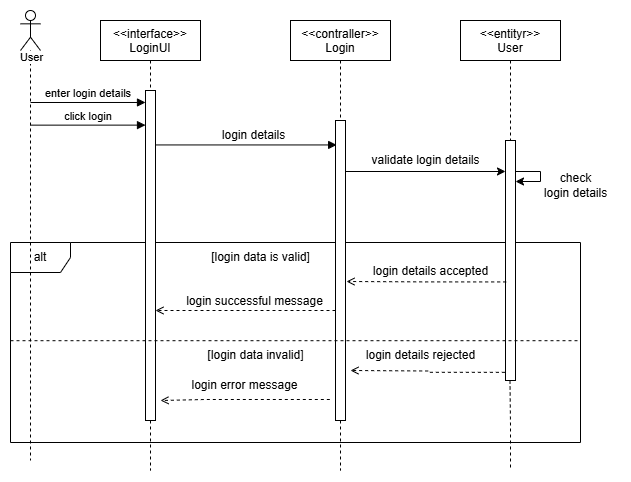

The diagram above was exported from draw.io. Its source (the exported page's mxGraphModel, read from the mxfile embedded in the PNG):
<mxGraphModel dx="1268" dy="611" grid="1" gridSize="10" guides="1" tooltips="1" connect="1" arrows="1" fold="1" page="1" pageScale="1" pageWidth="850" pageHeight="1100" math="0" shadow="0">
  <root>
    <mxCell id="0" />
    <mxCell id="1" parent="0" />
    <mxCell id="fjW4PqY6jN8pYb1oD9vx-18" value="alt" style="shape=umlFrame;whiteSpace=wrap;html=1;" parent="1" vertex="1">
      <mxGeometry x="30" y="302" width="570" height="200" as="geometry" />
    </mxCell>
    <mxCell id="3nuBFxr9cyL0pnOWT2aG-1" value="&lt;&lt;interface&gt;&gt;&#10;LoginUI" style="shape=umlLifeline;perimeter=lifelinePerimeter;container=1;collapsible=0;recursiveResize=0;rounded=0;shadow=0;strokeWidth=1;" parent="1" vertex="1">
      <mxGeometry x="120" y="80" width="100" height="450" as="geometry" />
    </mxCell>
    <mxCell id="3nuBFxr9cyL0pnOWT2aG-2" value="" style="points=[];perimeter=orthogonalPerimeter;rounded=0;shadow=0;strokeWidth=1;" parent="3nuBFxr9cyL0pnOWT2aG-1" vertex="1">
      <mxGeometry x="45" y="70" width="10" height="330" as="geometry" />
    </mxCell>
    <mxCell id="3nuBFxr9cyL0pnOWT2aG-5" value="&lt;&lt;contraller&gt;&gt;&#10;Login" style="shape=umlLifeline;perimeter=lifelinePerimeter;container=1;collapsible=0;recursiveResize=0;rounded=0;shadow=0;strokeWidth=1;" parent="1" vertex="1">
      <mxGeometry x="310" y="80" width="100" height="450" as="geometry" />
    </mxCell>
    <mxCell id="3nuBFxr9cyL0pnOWT2aG-6" value="" style="points=[];perimeter=orthogonalPerimeter;rounded=0;shadow=0;strokeWidth=1;" parent="3nuBFxr9cyL0pnOWT2aG-5" vertex="1">
      <mxGeometry x="45" y="100" width="10" height="300" as="geometry" />
    </mxCell>
    <mxCell id="3nuBFxr9cyL0pnOWT2aG-8" value="" style="verticalAlign=bottom;endArrow=block;shadow=0;strokeWidth=1;entryX=0.117;entryY=0.152;entryDx=0;entryDy=0;entryPerimeter=0;" parent="1" edge="1">
      <mxGeometry y="-20" relative="1" as="geometry">
        <mxPoint x="175.0000000000001" y="204.44000000000005" as="sourcePoint" />
        <mxPoint x="356.16999999999996" y="204.44000000000005" as="targetPoint" />
        <mxPoint as="offset" />
      </mxGeometry>
    </mxCell>
    <mxCell id="fjW4PqY6jN8pYb1oD9vx-2" style="edgeStyle=orthogonalEdgeStyle;rounded=0;orthogonalLoop=1;jettySize=auto;html=1;dashed=1;endArrow=none;endFill=0;" parent="1" source="fjW4PqY6jN8pYb1oD9vx-1" edge="1">
      <mxGeometry relative="1" as="geometry">
        <mxPoint x="50" y="520" as="targetPoint" />
        <Array as="points">
          <mxPoint x="50" y="470" />
        </Array>
      </mxGeometry>
    </mxCell>
    <mxCell id="fjW4PqY6jN8pYb1oD9vx-6" value="User" style="edgeLabel;html=1;align=center;verticalAlign=middle;resizable=0;points=[];" parent="fjW4PqY6jN8pYb1oD9vx-2" vertex="1" connectable="0">
      <mxGeometry x="-0.9374" y="1" relative="1" as="geometry">
        <mxPoint x="-1" y="-7" as="offset" />
      </mxGeometry>
    </mxCell>
    <mxCell id="fjW4PqY6jN8pYb1oD9vx-1" value="" style="shape=umlActor;verticalLabelPosition=bottom;verticalAlign=top;html=1;outlineConnect=0;" parent="1" vertex="1">
      <mxGeometry x="40" y="70" width="20" height="40" as="geometry" />
    </mxCell>
    <mxCell id="fjW4PqY6jN8pYb1oD9vx-27" style="edgeStyle=orthogonalEdgeStyle;rounded=0;orthogonalLoop=1;jettySize=auto;html=1;endArrow=none;endFill=0;dashed=1;" parent="1" source="fjW4PqY6jN8pYb1oD9vx-7" edge="1">
      <mxGeometry relative="1" as="geometry">
        <mxPoint x="530" y="530" as="targetPoint" />
      </mxGeometry>
    </mxCell>
    <mxCell id="fjW4PqY6jN8pYb1oD9vx-7" value="&lt;&lt;entityr&gt;&gt;&#10;User" style="shape=umlLifeline;perimeter=lifelinePerimeter;container=1;collapsible=0;recursiveResize=0;rounded=0;shadow=0;strokeWidth=1;" parent="1" vertex="1">
      <mxGeometry x="480" y="80" width="100" height="360" as="geometry" />
    </mxCell>
    <mxCell id="fjW4PqY6jN8pYb1oD9vx-8" value="" style="points=[];perimeter=orthogonalPerimeter;rounded=0;shadow=0;strokeWidth=1;" parent="fjW4PqY6jN8pYb1oD9vx-7" vertex="1">
      <mxGeometry x="45" y="120" width="10" height="240" as="geometry" />
    </mxCell>
    <mxCell id="fjW4PqY6jN8pYb1oD9vx-16" style="edgeStyle=orthogonalEdgeStyle;rounded=0;orthogonalLoop=1;jettySize=auto;html=1;endArrow=classic;endFill=1;" parent="fjW4PqY6jN8pYb1oD9vx-7" edge="1">
      <mxGeometry relative="1" as="geometry">
        <mxPoint x="55" y="161" as="targetPoint" />
        <mxPoint x="55" y="141" as="sourcePoint" />
        <Array as="points">
          <mxPoint x="80" y="151" />
        </Array>
      </mxGeometry>
    </mxCell>
    <mxCell id="fjW4PqY6jN8pYb1oD9vx-9" value="enter login details" style="verticalAlign=bottom;endArrow=block;entryX=0;entryY=0.054;shadow=0;strokeWidth=1;entryDx=0;entryDy=0;entryPerimeter=0;" parent="1" edge="1">
      <mxGeometry relative="1" as="geometry">
        <mxPoint x="50" y="162" as="sourcePoint" />
        <mxPoint x="165" y="161.98000000000002" as="targetPoint" />
      </mxGeometry>
    </mxCell>
    <mxCell id="fjW4PqY6jN8pYb1oD9vx-11" value="login details" style="text;html=1;align=center;verticalAlign=middle;resizable=0;points=[];autosize=1;strokeColor=none;fillColor=none;" parent="1" vertex="1">
      <mxGeometry x="228" y="180" width="90" height="30" as="geometry" />
    </mxCell>
    <mxCell id="fjW4PqY6jN8pYb1oD9vx-14" style="edgeStyle=orthogonalEdgeStyle;rounded=0;orthogonalLoop=1;jettySize=auto;html=1;endArrow=classic;endFill=1;" parent="1" edge="1">
      <mxGeometry relative="1" as="geometry">
        <mxPoint x="365.0000000000001" y="231" as="sourcePoint" />
        <mxPoint x="525" y="231" as="targetPoint" />
      </mxGeometry>
    </mxCell>
    <mxCell id="fjW4PqY6jN8pYb1oD9vx-15" value="validate login details" style="text;html=1;align=center;verticalAlign=middle;resizable=0;points=[];autosize=1;strokeColor=none;fillColor=none;" parent="1" vertex="1">
      <mxGeometry x="380" y="205" width="130" height="30" as="geometry" />
    </mxCell>
    <mxCell id="fjW4PqY6jN8pYb1oD9vx-17" value="check&lt;br&gt;login details" style="text;html=1;align=center;verticalAlign=middle;resizable=0;points=[];autosize=1;strokeColor=none;fillColor=none;" parent="1" vertex="1">
      <mxGeometry x="550" y="225" width="90" height="40" as="geometry" />
    </mxCell>
    <mxCell id="fjW4PqY6jN8pYb1oD9vx-22" value="[login data is valid]" style="text;html=1;align=center;verticalAlign=middle;resizable=0;points=[];autosize=1;strokeColor=none;fillColor=none;" parent="1" vertex="1">
      <mxGeometry x="220" y="302" width="120" height="30" as="geometry" />
    </mxCell>
    <mxCell id="fjW4PqY6jN8pYb1oD9vx-24" style="edgeStyle=orthogonalEdgeStyle;rounded=0;orthogonalLoop=1;jettySize=auto;html=1;endArrow=open;endFill=0;exitX=0.067;exitY=0.752;exitDx=0;exitDy=0;exitPerimeter=0;dashed=1;" parent="1" edge="1">
      <mxGeometry relative="1" as="geometry">
        <mxPoint x="525.6699999999998" y="341.43999999999994" as="sourcePoint" />
        <mxPoint x="366" y="341" as="targetPoint" />
        <Array as="points">
          <mxPoint x="445" y="341" />
          <mxPoint x="366" y="341" />
        </Array>
      </mxGeometry>
    </mxCell>
    <mxCell id="fjW4PqY6jN8pYb1oD9vx-25" value="login details accepted" style="text;html=1;align=center;verticalAlign=middle;resizable=0;points=[];autosize=1;strokeColor=none;fillColor=none;" parent="1" vertex="1">
      <mxGeometry x="380" y="316" width="140" height="30" as="geometry" />
    </mxCell>
    <mxCell id="fjW4PqY6jN8pYb1oD9vx-30" style="edgeStyle=orthogonalEdgeStyle;rounded=0;orthogonalLoop=1;jettySize=auto;html=1;endArrow=open;endFill=0;dashed=1;" parent="1" source="3nuBFxr9cyL0pnOWT2aG-6" target="3nuBFxr9cyL0pnOWT2aG-2" edge="1">
      <mxGeometry relative="1" as="geometry">
        <mxPoint x="349.66999999999985" y="370.43999999999994" as="sourcePoint" />
        <mxPoint x="190.0000000000001" y="370" as="targetPoint" />
        <Array as="points">
          <mxPoint x="230" y="370" />
          <mxPoint x="230" y="370" />
        </Array>
      </mxGeometry>
    </mxCell>
    <mxCell id="fjW4PqY6jN8pYb1oD9vx-31" value="login successful message" style="text;html=1;align=center;verticalAlign=middle;resizable=0;points=[];autosize=1;strokeColor=none;fillColor=none;" parent="1" vertex="1">
      <mxGeometry x="194" y="346" width="160" height="30" as="geometry" />
    </mxCell>
    <mxCell id="fjW4PqY6jN8pYb1oD9vx-33" value="" style="endArrow=none;dashed=1;html=1;rounded=0;exitX=0;exitY=0.506;exitDx=0;exitDy=0;exitPerimeter=0;entryX=0.999;entryY=0.506;entryDx=0;entryDy=0;entryPerimeter=0;" parent="1" edge="1">
      <mxGeometry width="50" height="50" relative="1" as="geometry">
        <mxPoint x="30" y="400.20000000000005" as="sourcePoint" />
        <mxPoint x="599.43" y="400.20000000000005" as="targetPoint" />
      </mxGeometry>
    </mxCell>
    <mxCell id="fjW4PqY6jN8pYb1oD9vx-34" value="login details rejected" style="text;html=1;align=center;verticalAlign=middle;resizable=0;points=[];autosize=1;strokeColor=none;fillColor=none;" parent="1" vertex="1">
      <mxGeometry x="375" y="400" width="130" height="30" as="geometry" />
    </mxCell>
    <mxCell id="fjW4PqY6jN8pYb1oD9vx-35" value="login error message" style="text;html=1;align=center;verticalAlign=middle;resizable=0;points=[];autosize=1;strokeColor=none;fillColor=none;" parent="1" vertex="1">
      <mxGeometry x="199" y="430" width="130" height="30" as="geometry" />
    </mxCell>
    <mxCell id="fjW4PqY6jN8pYb1oD9vx-36" style="edgeStyle=orthogonalEdgeStyle;rounded=0;orthogonalLoop=1;jettySize=auto;html=1;endArrow=open;endFill=0;exitX=-0.064;exitY=0.966;exitDx=0;exitDy=0;exitPerimeter=0;dashed=1;" parent="1" source="fjW4PqY6jN8pYb1oD9vx-8" edge="1">
      <mxGeometry relative="1" as="geometry">
        <mxPoint x="510" y="430" as="sourcePoint" />
        <mxPoint x="370" y="430" as="targetPoint" />
        <Array as="points" />
      </mxGeometry>
    </mxCell>
    <mxCell id="fjW4PqY6jN8pYb1oD9vx-37" style="edgeStyle=orthogonalEdgeStyle;rounded=0;orthogonalLoop=1;jettySize=auto;html=1;endArrow=open;endFill=0;dashed=1;" parent="1" edge="1">
      <mxGeometry relative="1" as="geometry">
        <mxPoint x="349.33" y="459" as="sourcePoint" />
        <mxPoint x="180" y="460" as="targetPoint" />
        <Array as="points">
          <mxPoint x="224.33" y="459" />
          <mxPoint x="224.33" y="459" />
        </Array>
      </mxGeometry>
    </mxCell>
    <mxCell id="fjW4PqY6jN8pYb1oD9vx-38" value="[login data invalid]" style="text;html=1;align=center;verticalAlign=middle;resizable=0;points=[];autosize=1;strokeColor=none;fillColor=none;" parent="1" vertex="1">
      <mxGeometry x="215" y="400" width="120" height="30" as="geometry" />
    </mxCell>
    <mxCell id="fjW4PqY6jN8pYb1oD9vx-42" value="click login" style="verticalAlign=bottom;endArrow=block;entryX=0;entryY=0.054;shadow=0;strokeWidth=1;entryDx=0;entryDy=0;entryPerimeter=0;" parent="1" edge="1">
      <mxGeometry relative="1" as="geometry">
        <mxPoint x="50" y="184.63999999999987" as="sourcePoint" />
        <mxPoint x="165" y="184.62" as="targetPoint" />
      </mxGeometry>
    </mxCell>
  </root>
</mxGraphModel>